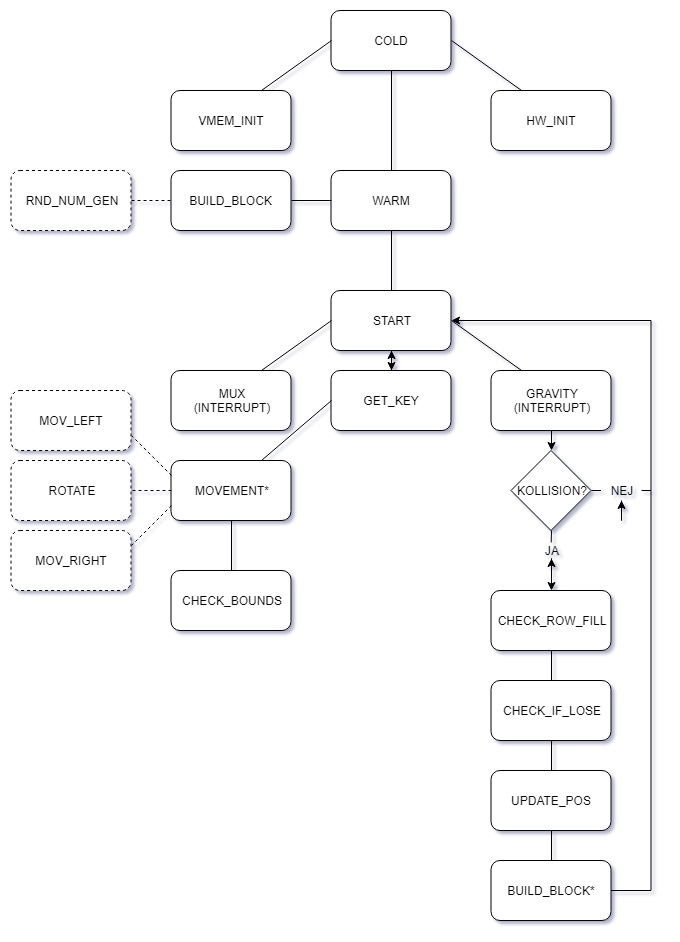

The diagram above was exported from draw.io. Its source (the exported page's mxGraphModel, read from the mxfile embedded in the PNG):
<mxGraphModel dx="1394" dy="894" grid="1" gridSize="10" guides="1" tooltips="1" connect="1" arrows="1" fold="1" page="1" pageScale="1" pageWidth="827" pageHeight="1169" background="none" math="0" shadow="1">
  <root>
    <mxCell id="0" />
    <mxCell id="1" parent="0" />
    <mxCell id="sHvmSe57YZSnzFgk8iVK-1" value="" style="rounded=1;whiteSpace=wrap;html=1;" parent="1" vertex="1">
      <mxGeometry x="394.5" y="40" width="120" height="60" as="geometry" />
    </mxCell>
    <mxCell id="sHvmSe57YZSnzFgk8iVK-2" value="COLD" style="text;html=1;strokeColor=none;fillColor=none;align=center;verticalAlign=middle;whiteSpace=wrap;rounded=0;" parent="1" vertex="1">
      <mxGeometry x="419.5" y="50" width="70" height="40" as="geometry" />
    </mxCell>
    <mxCell id="sHvmSe57YZSnzFgk8iVK-3" value="" style="rounded=1;whiteSpace=wrap;html=1;" parent="1" vertex="1">
      <mxGeometry x="394.5" y="200" width="120" height="60" as="geometry" />
    </mxCell>
    <mxCell id="sHvmSe57YZSnzFgk8iVK-4" value="" style="rounded=1;whiteSpace=wrap;html=1;" parent="1" vertex="1">
      <mxGeometry x="554.5" y="120" width="120" height="60" as="geometry" />
    </mxCell>
    <mxCell id="sHvmSe57YZSnzFgk8iVK-5" value="" style="rounded=1;whiteSpace=wrap;html=1;arcSize=15;" parent="1" vertex="1">
      <mxGeometry x="234.5" y="120" width="120" height="60" as="geometry" />
    </mxCell>
    <mxCell id="sHvmSe57YZSnzFgk8iVK-6" value="WARM" style="text;html=1;strokeColor=none;fillColor=none;align=center;verticalAlign=middle;whiteSpace=wrap;rounded=0;" parent="1" vertex="1">
      <mxGeometry x="419.5" y="210" width="70" height="40" as="geometry" />
    </mxCell>
    <mxCell id="sHvmSe57YZSnzFgk8iVK-7" value="VMEM_INIT" style="text;html=1;strokeColor=none;fillColor=none;align=center;verticalAlign=middle;whiteSpace=wrap;rounded=0;" parent="1" vertex="1">
      <mxGeometry x="259.5" y="130" width="70" height="40" as="geometry" />
    </mxCell>
    <mxCell id="sHvmSe57YZSnzFgk8iVK-8" value="HW_INIT" style="text;html=1;strokeColor=none;fillColor=none;align=center;verticalAlign=middle;whiteSpace=wrap;rounded=0;" parent="1" vertex="1">
      <mxGeometry x="579.5" y="130" width="70" height="40" as="geometry" />
    </mxCell>
    <mxCell id="sHvmSe57YZSnzFgk8iVK-9" value="" style="endArrow=none;html=1;entryX=0;entryY=0.5;entryDx=0;entryDy=0;exitX=0.75;exitY=0;exitDx=0;exitDy=0;" parent="1" source="sHvmSe57YZSnzFgk8iVK-5" target="sHvmSe57YZSnzFgk8iVK-1" edge="1">
      <mxGeometry width="50" height="50" relative="1" as="geometry">
        <mxPoint x="344.5" y="120" as="sourcePoint" />
        <mxPoint x="394.5" y="70" as="targetPoint" />
      </mxGeometry>
    </mxCell>
    <mxCell id="sHvmSe57YZSnzFgk8iVK-10" value="" style="endArrow=none;html=1;exitX=1;exitY=0.5;exitDx=0;exitDy=0;entryX=0.25;entryY=0;entryDx=0;entryDy=0;" parent="1" source="sHvmSe57YZSnzFgk8iVK-1" target="sHvmSe57YZSnzFgk8iVK-4" edge="1">
      <mxGeometry width="50" height="50" relative="1" as="geometry">
        <mxPoint x="564.5" y="75" as="sourcePoint" />
        <mxPoint x="514.5" y="125" as="targetPoint" />
      </mxGeometry>
    </mxCell>
    <mxCell id="sHvmSe57YZSnzFgk8iVK-11" value="" style="endArrow=none;html=1;entryX=0.5;entryY=1;entryDx=0;entryDy=0;exitX=0.5;exitY=0;exitDx=0;exitDy=0;" parent="1" source="sHvmSe57YZSnzFgk8iVK-3" target="sHvmSe57YZSnzFgk8iVK-1" edge="1">
      <mxGeometry width="50" height="50" relative="1" as="geometry">
        <mxPoint x="423" y="140" as="sourcePoint" />
        <mxPoint x="473" y="90" as="targetPoint" />
      </mxGeometry>
    </mxCell>
    <mxCell id="sHvmSe57YZSnzFgk8iVK-12" value="" style="rounded=1;whiteSpace=wrap;html=1;" parent="1" vertex="1">
      <mxGeometry x="234.5" y="200" width="120" height="60" as="geometry" />
    </mxCell>
    <mxCell id="sHvmSe57YZSnzFgk8iVK-13" value="" style="endArrow=none;html=1;entryX=0;entryY=0.5;entryDx=0;entryDy=0;exitX=1;exitY=0.5;exitDx=0;exitDy=0;" parent="1" source="sHvmSe57YZSnzFgk8iVK-12" target="sHvmSe57YZSnzFgk8iVK-3" edge="1">
      <mxGeometry width="50" height="50" relative="1" as="geometry">
        <mxPoint x="354.5" y="250" as="sourcePoint" />
        <mxPoint x="394.5" y="205" as="targetPoint" />
      </mxGeometry>
    </mxCell>
    <mxCell id="sHvmSe57YZSnzFgk8iVK-14" value="BUILD_BLOCK" style="text;html=1;strokeColor=none;fillColor=none;align=center;verticalAlign=middle;whiteSpace=wrap;rounded=0;" parent="1" vertex="1">
      <mxGeometry x="247" y="210" width="95" height="40" as="geometry" />
    </mxCell>
    <mxCell id="sHvmSe57YZSnzFgk8iVK-15" value="" style="rounded=1;whiteSpace=wrap;html=1;" parent="1" vertex="1">
      <mxGeometry x="394.5" y="320" width="120" height="60" as="geometry" />
    </mxCell>
    <mxCell id="sHvmSe57YZSnzFgk8iVK-16" value="" style="endArrow=none;html=1;entryX=0.5;entryY=1;entryDx=0;entryDy=0;exitX=0.5;exitY=0;exitDx=0;exitDy=0;" parent="1" source="sHvmSe57YZSnzFgk8iVK-15" target="sHvmSe57YZSnzFgk8iVK-3" edge="1">
      <mxGeometry width="50" height="50" relative="1" as="geometry">
        <mxPoint x="429.5" y="320" as="sourcePoint" />
        <mxPoint x="479.5" y="270" as="targetPoint" />
      </mxGeometry>
    </mxCell>
    <mxCell id="sHvmSe57YZSnzFgk8iVK-17" value="START" style="text;html=1;strokeColor=none;fillColor=none;align=center;verticalAlign=middle;whiteSpace=wrap;rounded=0;" parent="1" vertex="1">
      <mxGeometry x="419.5" y="335" width="70" height="30" as="geometry" />
    </mxCell>
    <mxCell id="sHvmSe57YZSnzFgk8iVK-18" value="GRAVITY&lt;br&gt;(INTERRUPT)&lt;br&gt;" style="rounded=1;whiteSpace=wrap;html=1;" parent="1" vertex="1">
      <mxGeometry x="554.5" y="400" width="120" height="60" as="geometry" />
    </mxCell>
    <mxCell id="sHvmSe57YZSnzFgk8iVK-19" value="MUX&lt;br&gt;(INTERRUPT)&lt;br&gt;" style="rounded=1;whiteSpace=wrap;html=1;" parent="1" vertex="1">
      <mxGeometry x="234.5" y="400" width="120" height="60" as="geometry" />
    </mxCell>
    <mxCell id="sHvmSe57YZSnzFgk8iVK-20" value="KOLLISION?" style="rhombus;whiteSpace=wrap;html=1;" parent="1" vertex="1">
      <mxGeometry x="574.5" y="480" width="80" height="80" as="geometry" />
    </mxCell>
    <mxCell id="sHvmSe57YZSnzFgk8iVK-21" value="" style="endArrow=classic;html=1;entryX=0.5;entryY=0;entryDx=0;entryDy=0;exitX=0.5;exitY=1;exitDx=0;exitDy=0;" parent="1" source="sHvmSe57YZSnzFgk8iVK-18" target="sHvmSe57YZSnzFgk8iVK-20" edge="1">
      <mxGeometry width="50" height="50" relative="1" as="geometry">
        <mxPoint x="544.5" y="510" as="sourcePoint" />
        <mxPoint x="594.5" y="460" as="targetPoint" />
      </mxGeometry>
    </mxCell>
    <mxCell id="sHvmSe57YZSnzFgk8iVK-22" value="BUILD_BLOCK*" style="rounded=1;whiteSpace=wrap;html=1;" parent="1" vertex="1">
      <mxGeometry x="554.5" y="890" width="120" height="60" as="geometry" />
    </mxCell>
    <mxCell id="sHvmSe57YZSnzFgk8iVK-26" value="" style="endArrow=none;html=1;exitX=1;exitY=0.5;exitDx=0;exitDy=0;" parent="1" source="sHvmSe57YZSnzFgk8iVK-29" edge="1">
      <mxGeometry width="50" height="50" relative="1" as="geometry">
        <mxPoint x="654.5" y="545" as="sourcePoint" />
        <mxPoint x="714.5" y="520" as="targetPoint" />
      </mxGeometry>
    </mxCell>
    <mxCell id="sHvmSe57YZSnzFgk8iVK-27" value="" style="endArrow=none;html=1;" parent="1" edge="1">
      <mxGeometry width="50" height="50" relative="1" as="geometry">
        <mxPoint x="714.5" y="520" as="sourcePoint" />
        <mxPoint x="714.5" y="350" as="targetPoint" />
      </mxGeometry>
    </mxCell>
    <mxCell id="sHvmSe57YZSnzFgk8iVK-28" value="" style="endArrow=classic;html=1;entryX=1;entryY=0.5;entryDx=0;entryDy=0;" parent="1" target="sHvmSe57YZSnzFgk8iVK-15" edge="1">
      <mxGeometry width="50" height="50" relative="1" as="geometry">
        <mxPoint x="714.5" y="350" as="sourcePoint" />
        <mxPoint x="694.5" y="325" as="targetPoint" />
      </mxGeometry>
    </mxCell>
    <mxCell id="sHvmSe57YZSnzFgk8iVK-29" value="NEJ" style="text;html=1;strokeColor=none;fillColor=none;align=center;verticalAlign=middle;whiteSpace=wrap;rounded=0;" parent="1" vertex="1">
      <mxGeometry x="664.5" y="510" width="40" height="20" as="geometry" />
    </mxCell>
    <mxCell id="sHvmSe57YZSnzFgk8iVK-30" value="" style="endArrow=none;html=1;exitX=1;exitY=0.5;exitDx=0;exitDy=0;" parent="1" source="sHvmSe57YZSnzFgk8iVK-20" target="sHvmSe57YZSnzFgk8iVK-29" edge="1">
      <mxGeometry width="50" height="50" relative="1" as="geometry">
        <mxPoint x="654.5" y="520" as="sourcePoint" />
        <mxPoint x="714.5" y="520" as="targetPoint" />
      </mxGeometry>
    </mxCell>
    <mxCell id="sHvmSe57YZSnzFgk8iVK-31" style="edgeStyle=orthogonalEdgeStyle;rounded=0;html=1;exitX=0.5;exitY=1;exitDx=0;exitDy=0;jettySize=auto;orthogonalLoop=1;" parent="1" source="sHvmSe57YZSnzFgk8iVK-29" target="sHvmSe57YZSnzFgk8iVK-29" edge="1">
      <mxGeometry relative="1" as="geometry" />
    </mxCell>
    <mxCell id="sHvmSe57YZSnzFgk8iVK-32" value="" style="endArrow=none;html=1;exitX=0.75;exitY=0;exitDx=0;exitDy=0;entryX=0;entryY=0.5;entryDx=0;entryDy=0;" parent="1" source="sHvmSe57YZSnzFgk8iVK-19" target="sHvmSe57YZSnzFgk8iVK-15" edge="1">
      <mxGeometry width="50" height="50" relative="1" as="geometry">
        <mxPoint x="344.5" y="405" as="sourcePoint" />
        <mxPoint x="394.5" y="355" as="targetPoint" />
      </mxGeometry>
    </mxCell>
    <mxCell id="sHvmSe57YZSnzFgk8iVK-33" value="" style="endArrow=none;html=1;entryX=1;entryY=0.5;entryDx=0;entryDy=0;exitX=0.25;exitY=0;exitDx=0;exitDy=0;" parent="1" source="sHvmSe57YZSnzFgk8iVK-18" target="sHvmSe57YZSnzFgk8iVK-15" edge="1">
      <mxGeometry width="50" height="50" relative="1" as="geometry">
        <mxPoint x="514.5" y="410" as="sourcePoint" />
        <mxPoint x="564.5" y="360" as="targetPoint" />
      </mxGeometry>
    </mxCell>
    <mxCell id="sHvmSe57YZSnzFgk8iVK-34" value="" style="endArrow=none;html=1;entryX=0.5;entryY=1;entryDx=0;entryDy=0;" parent="1" source="sHvmSe57YZSnzFgk8iVK-35" target="sHvmSe57YZSnzFgk8iVK-20" edge="1">
      <mxGeometry width="50" height="50" relative="1" as="geometry">
        <mxPoint x="664.5" y="560" as="sourcePoint" />
        <mxPoint x="674.5" y="550" as="targetPoint" />
      </mxGeometry>
    </mxCell>
    <mxCell id="sHvmSe57YZSnzFgk8iVK-40" style="edgeStyle=orthogonalEdgeStyle;rounded=0;html=1;exitX=0.5;exitY=1;exitDx=0;exitDy=0;jettySize=auto;orthogonalLoop=1;" parent="1" source="sHvmSe57YZSnzFgk8iVK-35" target="sHvmSe57YZSnzFgk8iVK-38" edge="1">
      <mxGeometry relative="1" as="geometry" />
    </mxCell>
    <mxCell id="sHvmSe57YZSnzFgk8iVK-35" value="JA" style="text;html=1;strokeColor=none;fillColor=none;align=center;verticalAlign=middle;whiteSpace=wrap;rounded=0;" parent="1" vertex="1">
      <mxGeometry x="594.5" y="572" width="40" height="16" as="geometry" />
    </mxCell>
    <mxCell id="sHvmSe57YZSnzFgk8iVK-38" value="CHECK_ROW_FILL" style="rounded=1;whiteSpace=wrap;html=1;" parent="1" vertex="1">
      <mxGeometry x="554.5" y="620" width="120" height="60" as="geometry" />
    </mxCell>
    <mxCell id="sHvmSe57YZSnzFgk8iVK-39" style="edgeStyle=orthogonalEdgeStyle;rounded=0;html=1;exitX=0.5;exitY=1;exitDx=0;exitDy=0;jettySize=auto;orthogonalLoop=1;" parent="1" source="sHvmSe57YZSnzFgk8iVK-35" target="sHvmSe57YZSnzFgk8iVK-35" edge="1">
      <mxGeometry relative="1" as="geometry" />
    </mxCell>
    <mxCell id="sHvmSe57YZSnzFgk8iVK-41" value="" style="endArrow=none;html=1;exitX=0.5;exitY=0;exitDx=0;exitDy=0;entryX=0.5;entryY=1;entryDx=0;entryDy=0;" parent="1" source="-Bujn2_EU1x6sLuZiomQ-3" target="sHvmSe57YZSnzFgk8iVK-38" edge="1">
      <mxGeometry width="50" height="50" relative="1" as="geometry">
        <mxPoint x="574.5" y="725" as="sourcePoint" />
        <mxPoint x="624.5" y="675" as="targetPoint" />
      </mxGeometry>
    </mxCell>
    <mxCell id="BlZRJETji7uOet4u4sqf-1" value="CHECK_IF_LOSE" style="rounded=1;whiteSpace=wrap;html=1;" parent="1" vertex="1">
      <mxGeometry x="554.5" y="710" width="120" height="60" as="geometry" />
    </mxCell>
    <mxCell id="BlZRJETji7uOet4u4sqf-3" value="" style="endArrow=none;html=1;" parent="1" edge="1">
      <mxGeometry width="50" height="50" relative="1" as="geometry">
        <mxPoint x="674.5" y="920" as="sourcePoint" />
        <mxPoint x="714.5" y="920" as="targetPoint" />
      </mxGeometry>
    </mxCell>
    <mxCell id="BlZRJETji7uOet4u4sqf-4" value="" style="endArrow=none;html=1;" parent="1" edge="1">
      <mxGeometry width="50" height="50" relative="1" as="geometry">
        <mxPoint x="714.5" y="920" as="sourcePoint" />
        <mxPoint x="714.5" y="520" as="targetPoint" />
      </mxGeometry>
    </mxCell>
    <mxCell id="BlZRJETji7uOet4u4sqf-5" value="GET_KEY" style="rounded=1;whiteSpace=wrap;html=1;" parent="1" vertex="1">
      <mxGeometry x="394.5" y="400" width="120" height="60" as="geometry" />
    </mxCell>
    <mxCell id="BlZRJETji7uOet4u4sqf-7" value="MOVEMENT*" style="rounded=1;whiteSpace=wrap;html=1;" parent="1" vertex="1">
      <mxGeometry x="234.5" y="490" width="120" height="60" as="geometry" />
    </mxCell>
    <mxCell id="BlZRJETji7uOet4u4sqf-8" value="" style="endArrow=none;html=1;entryX=0;entryY=0.5;entryDx=0;entryDy=0;exitX=0.75;exitY=0;exitDx=0;exitDy=0;" parent="1" source="BlZRJETji7uOet4u4sqf-7" target="BlZRJETji7uOet4u4sqf-5" edge="1">
      <mxGeometry width="50" height="50" relative="1" as="geometry">
        <mxPoint x="354.5" y="505" as="sourcePoint" />
        <mxPoint x="404.5" y="455" as="targetPoint" />
      </mxGeometry>
    </mxCell>
    <mxCell id="BlZRJETji7uOet4u4sqf-9" value="MOV_LEFT" style="rounded=1;whiteSpace=wrap;html=1;dashed=1;" parent="1" vertex="1">
      <mxGeometry x="74.5" y="420" width="120" height="60" as="geometry" />
    </mxCell>
    <mxCell id="BlZRJETji7uOet4u4sqf-10" value="MOV_RIGHT" style="rounded=1;whiteSpace=wrap;html=1;dashed=1;" parent="1" vertex="1">
      <mxGeometry x="74.5" y="560" width="120" height="60" as="geometry" />
    </mxCell>
    <mxCell id="BlZRJETji7uOet4u4sqf-11" value="ROTATE" style="rounded=1;whiteSpace=wrap;html=1;dashed=1;" parent="1" vertex="1">
      <mxGeometry x="74.5" y="490" width="120" height="60" as="geometry" />
    </mxCell>
    <mxCell id="BlZRJETji7uOet4u4sqf-12" value="" style="endArrow=none;dashed=1;html=1;entryX=1;entryY=0.75;entryDx=0;entryDy=0;exitX=0;exitY=0.25;exitDx=0;exitDy=0;" parent="1" source="BlZRJETji7uOet4u4sqf-7" target="BlZRJETji7uOet4u4sqf-9" edge="1">
      <mxGeometry width="50" height="50" relative="1" as="geometry">
        <mxPoint x="184.5" y="510" as="sourcePoint" />
        <mxPoint x="234.5" y="460" as="targetPoint" />
      </mxGeometry>
    </mxCell>
    <mxCell id="BlZRJETji7uOet4u4sqf-13" value="" style="endArrow=none;dashed=1;html=1;entryX=1;entryY=0.5;entryDx=0;entryDy=0;exitX=0;exitY=0.5;exitDx=0;exitDy=0;" parent="1" source="BlZRJETji7uOet4u4sqf-7" target="BlZRJETji7uOet4u4sqf-11" edge="1">
      <mxGeometry width="50" height="50" relative="1" as="geometry">
        <mxPoint x="234.5" y="515" as="sourcePoint" />
        <mxPoint x="204.5" y="475" as="targetPoint" />
      </mxGeometry>
    </mxCell>
    <mxCell id="BlZRJETji7uOet4u4sqf-14" value="" style="endArrow=none;dashed=1;html=1;entryX=1;entryY=0.25;entryDx=0;entryDy=0;exitX=0;exitY=0.75;exitDx=0;exitDy=0;" parent="1" source="BlZRJETji7uOet4u4sqf-7" target="BlZRJETji7uOet4u4sqf-10" edge="1">
      <mxGeometry width="50" height="50" relative="1" as="geometry">
        <mxPoint x="244.5" y="530" as="sourcePoint" />
        <mxPoint x="204.5" y="530" as="targetPoint" />
      </mxGeometry>
    </mxCell>
    <mxCell id="BlZRJETji7uOet4u4sqf-15" value="CHECK_BOUNDS" style="rounded=1;whiteSpace=wrap;html=1;" parent="1" vertex="1">
      <mxGeometry x="234.5" y="600" width="120" height="60" as="geometry" />
    </mxCell>
    <mxCell id="BlZRJETji7uOet4u4sqf-16" value="" style="endArrow=none;html=1;entryX=0.5;entryY=1;entryDx=0;entryDy=0;exitX=0.5;exitY=0;exitDx=0;exitDy=0;" parent="1" source="BlZRJETji7uOet4u4sqf-15" target="BlZRJETji7uOet4u4sqf-7" edge="1">
      <mxGeometry width="50" height="50" relative="1" as="geometry">
        <mxPoint x="259.5" y="597" as="sourcePoint" />
        <mxPoint x="309.5" y="547" as="targetPoint" />
      </mxGeometry>
    </mxCell>
    <mxCell id="BlZRJETji7uOet4u4sqf-17" value="RND_NUM_GEN" style="rounded=1;whiteSpace=wrap;html=1;dashed=1;" parent="1" vertex="1">
      <mxGeometry x="74.5" y="200" width="120" height="60" as="geometry" />
    </mxCell>
    <mxCell id="BlZRJETji7uOet4u4sqf-20" value="" style="endArrow=none;dashed=1;html=1;entryX=0;entryY=0.5;entryDx=0;entryDy=0;exitX=1;exitY=0.5;exitDx=0;exitDy=0;" parent="1" source="BlZRJETji7uOet4u4sqf-17" target="sHvmSe57YZSnzFgk8iVK-12" edge="1">
      <mxGeometry width="50" height="50" relative="1" as="geometry">
        <mxPoint x="184.5" y="340" as="sourcePoint" />
        <mxPoint x="234.5" y="310" as="targetPoint" />
      </mxGeometry>
    </mxCell>
    <mxCell id="BlZRJETji7uOet4u4sqf-28" value="" style="endArrow=none;html=1;entryX=0.5;entryY=1;entryDx=0;entryDy=0;exitX=0.5;exitY=0;exitDx=0;exitDy=0;" parent="1" source="BlZRJETji7uOet4u4sqf-5" target="sHvmSe57YZSnzFgk8iVK-15" edge="1">
      <mxGeometry width="50" height="50" relative="1" as="geometry">
        <mxPoint x="419.5" y="540" as="sourcePoint" />
        <mxPoint x="469.5" y="490" as="targetPoint" />
      </mxGeometry>
    </mxCell>
    <mxCell id="-Bujn2_EU1x6sLuZiomQ-2" value="" style="endArrow=classic;startArrow=classic;html=1;entryX=0.5;entryY=1;entryDx=0;entryDy=0;exitX=0.5;exitY=0;exitDx=0;exitDy=0;" edge="1" parent="1" source="BlZRJETji7uOet4u4sqf-5" target="sHvmSe57YZSnzFgk8iVK-15">
      <mxGeometry width="50" height="50" relative="1" as="geometry">
        <mxPoint x="74.5" y="930" as="sourcePoint" />
        <mxPoint x="124.5" y="880" as="targetPoint" />
      </mxGeometry>
    </mxCell>
    <mxCell id="-Bujn2_EU1x6sLuZiomQ-3" value="UPDATE_POS" style="rounded=1;whiteSpace=wrap;html=1;" vertex="1" parent="1">
      <mxGeometry x="554.5" y="800" width="120" height="60" as="geometry" />
    </mxCell>
    <mxCell id="-Bujn2_EU1x6sLuZiomQ-4" value="" style="endArrow=none;html=1;exitX=0.5;exitY=0;exitDx=0;exitDy=0;entryX=0.5;entryY=1;entryDx=0;entryDy=0;" edge="1" parent="1" source="sHvmSe57YZSnzFgk8iVK-22" target="-Bujn2_EU1x6sLuZiomQ-3">
      <mxGeometry width="50" height="50" relative="1" as="geometry">
        <mxPoint x="614.5" y="960" as="sourcePoint" />
        <mxPoint x="614.5" y="680" as="targetPoint" />
      </mxGeometry>
    </mxCell>
  </root>
</mxGraphModel>